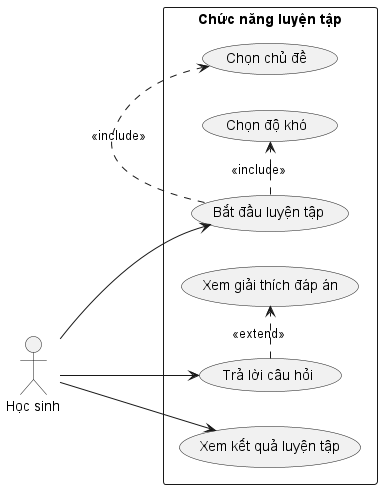

The diagram above was rendered by PlantUML. Its source (embedded in the PNG):
@startuml luyện tập
left to right direction

actor "Học sinh" as Student

rectangle "Chức năng luyện tập" {

    (Chọn chủ đề) as SelectTopic
    (Chọn độ khó) as SelectLevel
    (Bắt đầu luyện tập) as StartPractice
    (Trả lời câu hỏi) as AnswerQuestion
    (Xem giải thích đáp án) as ViewExplanation
    (Xem kết quả luyện tập) as ViewResult

    StartPractice .> SelectTopic : <<include>>
    StartPractice .> SelectLevel : <<include>>
    AnswerQuestion .> ViewExplanation : <<extend>>
}

Student --> StartPractice
Student --> AnswerQuestion
Student --> ViewResult

@enduml